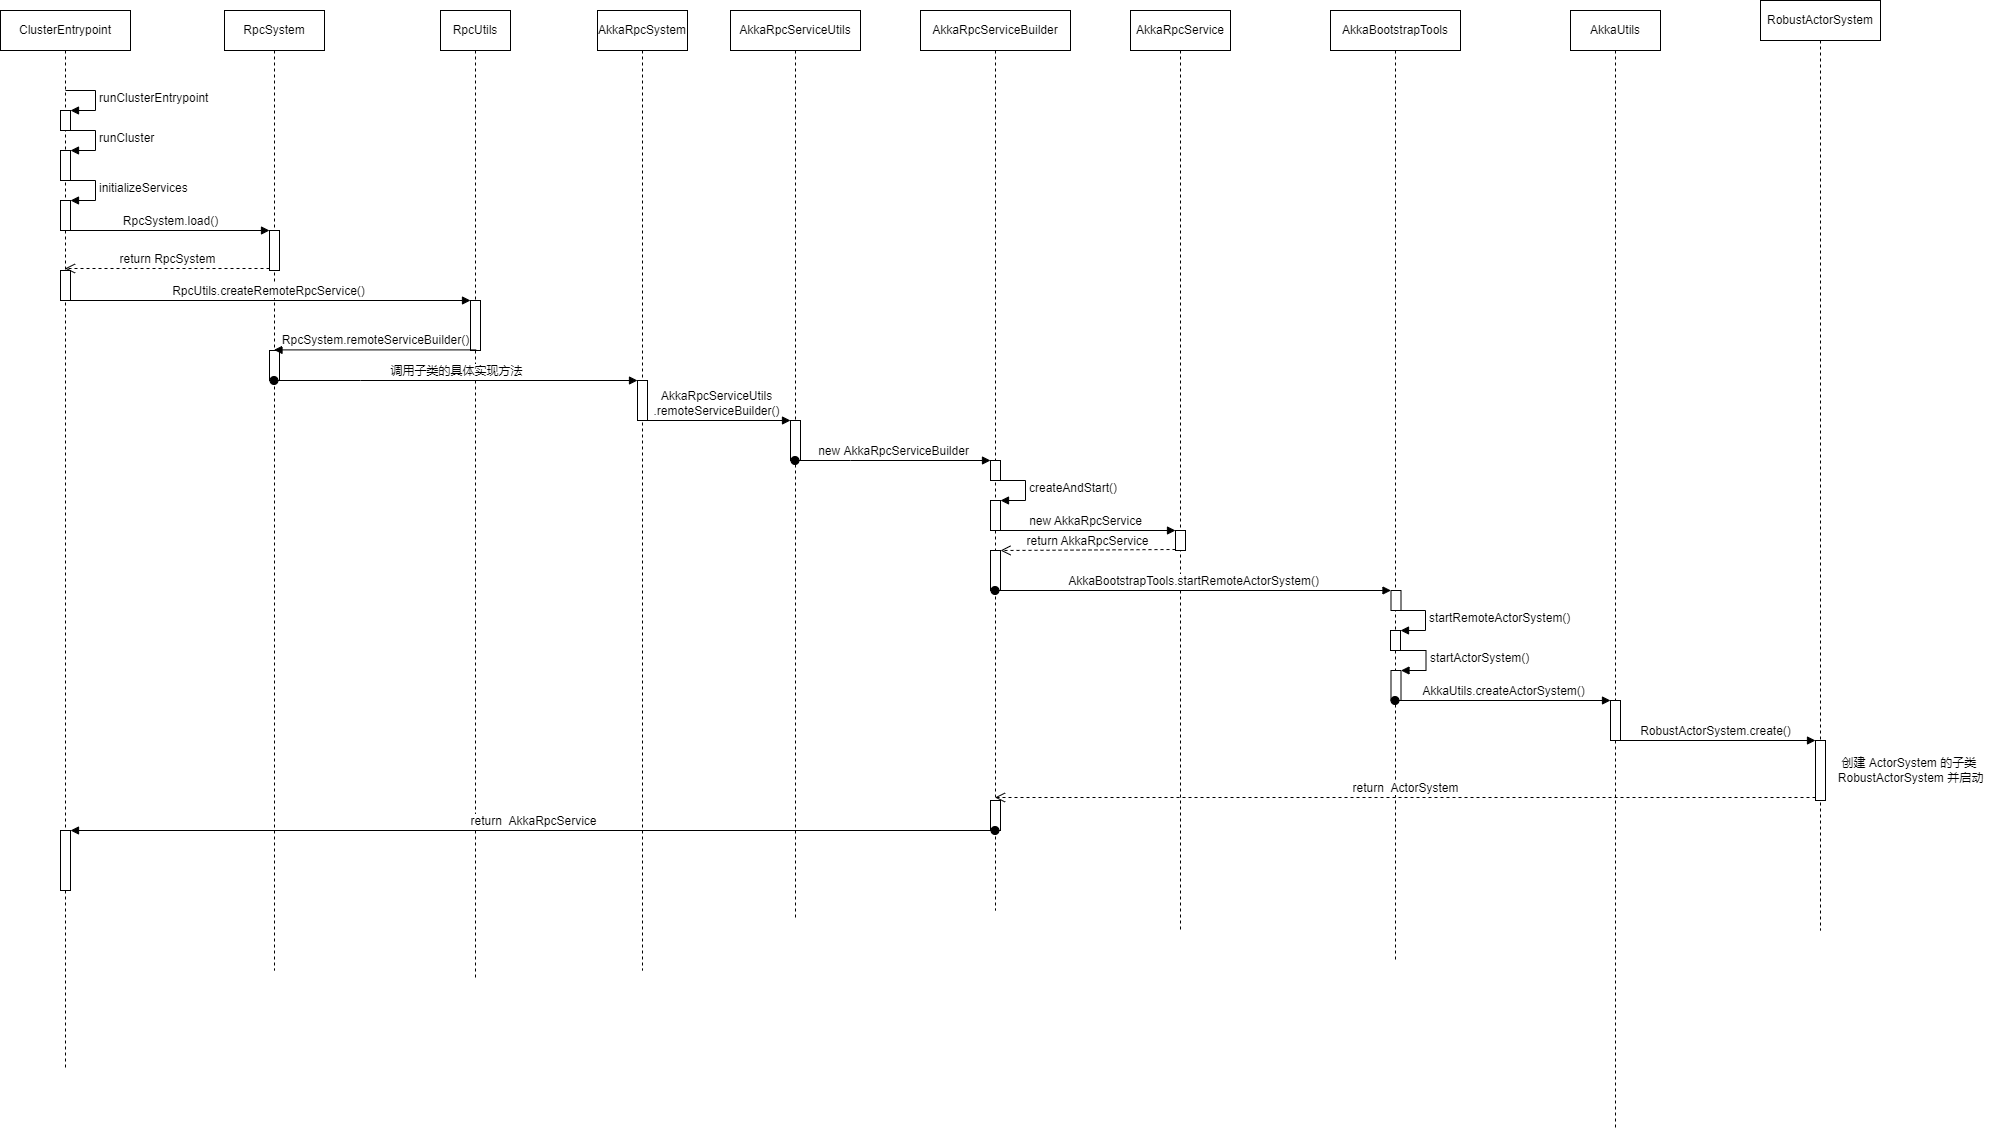

The diagram above was exported from draw.io. Its source (the exported page's mxGraphModel, read from the mxfile embedded in the PNG):
<mxGraphModel dx="1550" dy="830" grid="1" gridSize="10" guides="1" tooltips="1" connect="1" arrows="1" fold="1" page="1" pageScale="1" pageWidth="827" pageHeight="1169" math="0" shadow="0">
  <root>
    <mxCell id="0" />
    <mxCell id="1" parent="0" />
    <mxCell id="kJ-OgBw4GZnXZwj6xBWm-1" value="ClusterEntrypoint" style="shape=umlLifeline;perimeter=lifelinePerimeter;whiteSpace=wrap;html=1;container=1;collapsible=0;recursiveResize=0;outlineConnect=0;" vertex="1" parent="1">
      <mxGeometry x="140" y="150" width="130" height="1060" as="geometry" />
    </mxCell>
    <mxCell id="kJ-OgBw4GZnXZwj6xBWm-4" value="" style="html=1;points=[];perimeter=orthogonalPerimeter;" vertex="1" parent="kJ-OgBw4GZnXZwj6xBWm-1">
      <mxGeometry x="60" y="100" width="10" height="20" as="geometry" />
    </mxCell>
    <mxCell id="kJ-OgBw4GZnXZwj6xBWm-5" value="&lt;span style=&quot;font-size: 11px;&quot;&gt;runClusterEntrypoint&lt;/span&gt;" style="edgeStyle=orthogonalEdgeStyle;html=1;align=left;spacingLeft=2;endArrow=block;rounded=0;entryX=1;entryY=0;" edge="1" target="kJ-OgBw4GZnXZwj6xBWm-4" parent="kJ-OgBw4GZnXZwj6xBWm-1">
      <mxGeometry relative="1" as="geometry">
        <mxPoint x="65" y="80" as="sourcePoint" />
        <Array as="points">
          <mxPoint x="95" y="80" />
        </Array>
      </mxGeometry>
    </mxCell>
    <mxCell id="kJ-OgBw4GZnXZwj6xBWm-8" value="" style="html=1;points=[];perimeter=orthogonalPerimeter;" vertex="1" parent="kJ-OgBw4GZnXZwj6xBWm-1">
      <mxGeometry x="60" y="140" width="10" height="30" as="geometry" />
    </mxCell>
    <mxCell id="kJ-OgBw4GZnXZwj6xBWm-9" value="runCluster" style="edgeStyle=orthogonalEdgeStyle;html=1;align=left;spacingLeft=2;endArrow=block;rounded=0;entryX=1;entryY=0;" edge="1" target="kJ-OgBw4GZnXZwj6xBWm-8" parent="kJ-OgBw4GZnXZwj6xBWm-1">
      <mxGeometry relative="1" as="geometry">
        <mxPoint x="65" y="120" as="sourcePoint" />
        <Array as="points">
          <mxPoint x="95" y="120" />
        </Array>
      </mxGeometry>
    </mxCell>
    <mxCell id="kJ-OgBw4GZnXZwj6xBWm-10" value="" style="html=1;points=[];perimeter=orthogonalPerimeter;" vertex="1" parent="kJ-OgBw4GZnXZwj6xBWm-1">
      <mxGeometry x="60" y="190" width="10" height="30" as="geometry" />
    </mxCell>
    <mxCell id="kJ-OgBw4GZnXZwj6xBWm-11" value="initializeServices" style="edgeStyle=orthogonalEdgeStyle;html=1;align=left;spacingLeft=2;endArrow=block;rounded=0;entryX=1;entryY=0;" edge="1" target="kJ-OgBw4GZnXZwj6xBWm-10" parent="kJ-OgBw4GZnXZwj6xBWm-1">
      <mxGeometry relative="1" as="geometry">
        <mxPoint x="65" y="170" as="sourcePoint" />
        <Array as="points">
          <mxPoint x="95" y="170" />
        </Array>
      </mxGeometry>
    </mxCell>
    <mxCell id="kJ-OgBw4GZnXZwj6xBWm-16" value="" style="html=1;points=[];perimeter=orthogonalPerimeter;" vertex="1" parent="kJ-OgBw4GZnXZwj6xBWm-1">
      <mxGeometry x="60" y="260" width="10" height="30" as="geometry" />
    </mxCell>
    <mxCell id="kJ-OgBw4GZnXZwj6xBWm-71" value="" style="html=1;points=[];perimeter=orthogonalPerimeter;" vertex="1" parent="kJ-OgBw4GZnXZwj6xBWm-1">
      <mxGeometry x="60" y="820" width="10" height="60" as="geometry" />
    </mxCell>
    <mxCell id="kJ-OgBw4GZnXZwj6xBWm-12" value="RpcSystem" style="shape=umlLifeline;perimeter=lifelinePerimeter;whiteSpace=wrap;html=1;container=1;collapsible=0;recursiveResize=0;outlineConnect=0;" vertex="1" parent="1">
      <mxGeometry x="364" y="150" width="100" height="960" as="geometry" />
    </mxCell>
    <mxCell id="kJ-OgBw4GZnXZwj6xBWm-13" value="" style="html=1;points=[];perimeter=orthogonalPerimeter;" vertex="1" parent="kJ-OgBw4GZnXZwj6xBWm-12">
      <mxGeometry x="45" y="220" width="10" height="40" as="geometry" />
    </mxCell>
    <mxCell id="kJ-OgBw4GZnXZwj6xBWm-21" value="" style="html=1;points=[];perimeter=orthogonalPerimeter;" vertex="1" parent="kJ-OgBw4GZnXZwj6xBWm-12">
      <mxGeometry x="45" y="340" width="10" height="30" as="geometry" />
    </mxCell>
    <mxCell id="kJ-OgBw4GZnXZwj6xBWm-14" value="RpcSystem.load()" style="html=1;verticalAlign=bottom;endArrow=block;entryX=0;entryY=0;rounded=0;" edge="1" target="kJ-OgBw4GZnXZwj6xBWm-13" parent="1" source="kJ-OgBw4GZnXZwj6xBWm-10">
      <mxGeometry relative="1" as="geometry">
        <mxPoint x="360" y="370" as="sourcePoint" />
      </mxGeometry>
    </mxCell>
    <mxCell id="kJ-OgBw4GZnXZwj6xBWm-15" value="return RpcSystem" style="html=1;verticalAlign=bottom;endArrow=open;dashed=1;endSize=8;exitX=0;exitY=0.95;rounded=0;" edge="1" source="kJ-OgBw4GZnXZwj6xBWm-13" parent="1" target="kJ-OgBw4GZnXZwj6xBWm-1">
      <mxGeometry relative="1" as="geometry">
        <mxPoint x="360" y="446" as="targetPoint" />
      </mxGeometry>
    </mxCell>
    <mxCell id="kJ-OgBw4GZnXZwj6xBWm-17" value="RpcUtils" style="shape=umlLifeline;perimeter=lifelinePerimeter;whiteSpace=wrap;html=1;container=1;collapsible=0;recursiveResize=0;outlineConnect=0;" vertex="1" parent="1">
      <mxGeometry x="580" y="150" width="70" height="970" as="geometry" />
    </mxCell>
    <mxCell id="kJ-OgBw4GZnXZwj6xBWm-18" value="" style="html=1;points=[];perimeter=orthogonalPerimeter;" vertex="1" parent="kJ-OgBw4GZnXZwj6xBWm-17">
      <mxGeometry x="30" y="290" width="10" height="50" as="geometry" />
    </mxCell>
    <mxCell id="kJ-OgBw4GZnXZwj6xBWm-19" value="RpcUtils.createRemoteRpcService()" style="html=1;verticalAlign=bottom;endArrow=block;entryX=0;entryY=0;rounded=0;" edge="1" target="kJ-OgBw4GZnXZwj6xBWm-18" parent="1" source="kJ-OgBw4GZnXZwj6xBWm-1">
      <mxGeometry relative="1" as="geometry">
        <mxPoint x="490" y="440" as="sourcePoint" />
      </mxGeometry>
    </mxCell>
    <mxCell id="kJ-OgBw4GZnXZwj6xBWm-23" value="RpcSystem.remoteServiceBuilder()" style="html=1;verticalAlign=bottom;endArrow=block;rounded=0;exitX=0.567;exitY=0.988;exitDx=0;exitDy=0;exitPerimeter=0;" edge="1" parent="1" source="kJ-OgBw4GZnXZwj6xBWm-18" target="kJ-OgBw4GZnXZwj6xBWm-12">
      <mxGeometry width="80" relative="1" as="geometry">
        <mxPoint x="610" y="410" as="sourcePoint" />
        <mxPoint x="690" y="410" as="targetPoint" />
      </mxGeometry>
    </mxCell>
    <mxCell id="kJ-OgBw4GZnXZwj6xBWm-25" value="AkkaRpcSystem" style="shape=umlLifeline;perimeter=lifelinePerimeter;whiteSpace=wrap;html=1;container=1;collapsible=0;recursiveResize=0;outlineConnect=0;" vertex="1" parent="1">
      <mxGeometry x="737" y="150" width="90" height="960" as="geometry" />
    </mxCell>
    <mxCell id="kJ-OgBw4GZnXZwj6xBWm-26" value="" style="html=1;points=[];perimeter=orthogonalPerimeter;" vertex="1" parent="kJ-OgBw4GZnXZwj6xBWm-25">
      <mxGeometry x="40" y="370" width="10" height="40" as="geometry" />
    </mxCell>
    <mxCell id="kJ-OgBw4GZnXZwj6xBWm-27" value="调用子类的具体实现方法" style="html=1;verticalAlign=bottom;startArrow=oval;endArrow=block;startSize=8;rounded=0;" edge="1" target="kJ-OgBw4GZnXZwj6xBWm-26" parent="1" source="kJ-OgBw4GZnXZwj6xBWm-12">
      <mxGeometry relative="1" as="geometry">
        <mxPoint x="720" y="520" as="sourcePoint" />
        <Array as="points">
          <mxPoint x="500" y="520" />
        </Array>
      </mxGeometry>
    </mxCell>
    <mxCell id="kJ-OgBw4GZnXZwj6xBWm-28" value="AkkaRpcServiceUtils" style="shape=umlLifeline;perimeter=lifelinePerimeter;whiteSpace=wrap;html=1;container=1;collapsible=0;recursiveResize=0;outlineConnect=0;" vertex="1" parent="1">
      <mxGeometry x="870" y="150" width="130" height="910" as="geometry" />
    </mxCell>
    <mxCell id="kJ-OgBw4GZnXZwj6xBWm-34" value="" style="html=1;points=[];perimeter=orthogonalPerimeter;" vertex="1" parent="kJ-OgBw4GZnXZwj6xBWm-28">
      <mxGeometry x="60" y="410" width="10" height="40" as="geometry" />
    </mxCell>
    <mxCell id="kJ-OgBw4GZnXZwj6xBWm-35" value="AkkaRpcServiceUtils&lt;br&gt;.remoteServiceBuilder()" style="html=1;verticalAlign=bottom;endArrow=block;entryX=0;entryY=0;rounded=0;" edge="1" target="kJ-OgBw4GZnXZwj6xBWm-34" parent="1" source="kJ-OgBw4GZnXZwj6xBWm-25">
      <mxGeometry relative="1" as="geometry">
        <mxPoint x="960" y="610" as="sourcePoint" />
      </mxGeometry>
    </mxCell>
    <mxCell id="kJ-OgBw4GZnXZwj6xBWm-40" value="&lt;span style=&quot;font-size: 11px; background-color: rgb(255, 255, 255);&quot;&gt;AkkaRpcServiceBuilder&lt;/span&gt;" style="shape=umlLifeline;perimeter=lifelinePerimeter;whiteSpace=wrap;html=1;container=1;collapsible=0;recursiveResize=0;outlineConnect=0;" vertex="1" parent="1">
      <mxGeometry x="1060" y="150" width="150" height="900" as="geometry" />
    </mxCell>
    <mxCell id="kJ-OgBw4GZnXZwj6xBWm-42" value="" style="html=1;points=[];perimeter=orthogonalPerimeter;" vertex="1" parent="kJ-OgBw4GZnXZwj6xBWm-40">
      <mxGeometry x="70" y="450" width="10" height="20" as="geometry" />
    </mxCell>
    <mxCell id="kJ-OgBw4GZnXZwj6xBWm-44" value="" style="html=1;points=[];perimeter=orthogonalPerimeter;" vertex="1" parent="kJ-OgBw4GZnXZwj6xBWm-40">
      <mxGeometry x="70" y="490" width="10" height="30" as="geometry" />
    </mxCell>
    <mxCell id="kJ-OgBw4GZnXZwj6xBWm-45" value="createAndStart()" style="edgeStyle=orthogonalEdgeStyle;html=1;align=left;spacingLeft=2;endArrow=block;rounded=0;entryX=1;entryY=0;" edge="1" target="kJ-OgBw4GZnXZwj6xBWm-44" parent="kJ-OgBw4GZnXZwj6xBWm-40">
      <mxGeometry relative="1" as="geometry">
        <mxPoint x="75" y="470" as="sourcePoint" />
        <Array as="points">
          <mxPoint x="105" y="470" />
        </Array>
      </mxGeometry>
    </mxCell>
    <mxCell id="kJ-OgBw4GZnXZwj6xBWm-50" value="" style="html=1;points=[];perimeter=orthogonalPerimeter;" vertex="1" parent="kJ-OgBw4GZnXZwj6xBWm-40">
      <mxGeometry x="70" y="540" width="10" height="40" as="geometry" />
    </mxCell>
    <mxCell id="kJ-OgBw4GZnXZwj6xBWm-37" value="" style="html=1;points=[];perimeter=orthogonalPerimeter;" vertex="1" parent="kJ-OgBw4GZnXZwj6xBWm-40">
      <mxGeometry x="70" y="790" width="10" height="30" as="geometry" />
    </mxCell>
    <mxCell id="kJ-OgBw4GZnXZwj6xBWm-43" value="new AkkaRpcServiceBuilder" style="html=1;verticalAlign=bottom;startArrow=oval;endArrow=block;startSize=8;rounded=0;" edge="1" target="kJ-OgBw4GZnXZwj6xBWm-42" parent="1" source="kJ-OgBw4GZnXZwj6xBWm-28">
      <mxGeometry relative="1" as="geometry">
        <mxPoint x="940" y="600" as="sourcePoint" />
        <Array as="points">
          <mxPoint x="990" y="600" />
        </Array>
      </mxGeometry>
    </mxCell>
    <mxCell id="kJ-OgBw4GZnXZwj6xBWm-46" value="AkkaRpcService" style="shape=umlLifeline;perimeter=lifelinePerimeter;whiteSpace=wrap;html=1;container=1;collapsible=0;recursiveResize=0;outlineConnect=0;" vertex="1" parent="1">
      <mxGeometry x="1270" y="150" width="100" height="920" as="geometry" />
    </mxCell>
    <mxCell id="kJ-OgBw4GZnXZwj6xBWm-47" value="" style="html=1;points=[];perimeter=orthogonalPerimeter;" vertex="1" parent="kJ-OgBw4GZnXZwj6xBWm-46">
      <mxGeometry x="45" y="520" width="10" height="20" as="geometry" />
    </mxCell>
    <mxCell id="kJ-OgBw4GZnXZwj6xBWm-48" value="new&amp;nbsp;AkkaRpcService" style="html=1;verticalAlign=bottom;endArrow=block;entryX=0;entryY=0;rounded=0;" edge="1" target="kJ-OgBw4GZnXZwj6xBWm-47" parent="1" source="kJ-OgBw4GZnXZwj6xBWm-40">
      <mxGeometry relative="1" as="geometry">
        <mxPoint x="1211" y="700" as="sourcePoint" />
      </mxGeometry>
    </mxCell>
    <mxCell id="kJ-OgBw4GZnXZwj6xBWm-49" value="return&amp;nbsp;AkkaRpcService" style="html=1;verticalAlign=bottom;endArrow=open;dashed=1;endSize=8;exitX=0;exitY=0.95;rounded=0;" edge="1" source="kJ-OgBw4GZnXZwj6xBWm-47" parent="1" target="kJ-OgBw4GZnXZwj6xBWm-50">
      <mxGeometry relative="1" as="geometry">
        <mxPoint x="1211" y="776" as="targetPoint" />
      </mxGeometry>
    </mxCell>
    <mxCell id="kJ-OgBw4GZnXZwj6xBWm-51" value="RobustActorSystem" style="shape=umlLifeline;perimeter=lifelinePerimeter;whiteSpace=wrap;html=1;container=1;collapsible=0;recursiveResize=0;outlineConnect=0;" vertex="1" parent="1">
      <mxGeometry x="1900" y="140" width="120" height="930" as="geometry" />
    </mxCell>
    <mxCell id="kJ-OgBw4GZnXZwj6xBWm-67" value="" style="html=1;points=[];perimeter=orthogonalPerimeter;" vertex="1" parent="kJ-OgBw4GZnXZwj6xBWm-51">
      <mxGeometry x="55" y="740" width="10" height="60" as="geometry" />
    </mxCell>
    <mxCell id="kJ-OgBw4GZnXZwj6xBWm-52" value="AkkaBootstrapTools" style="shape=umlLifeline;perimeter=lifelinePerimeter;whiteSpace=wrap;html=1;container=1;collapsible=0;recursiveResize=0;outlineConnect=0;" vertex="1" parent="1">
      <mxGeometry x="1470" y="150" width="130" height="950" as="geometry" />
    </mxCell>
    <mxCell id="kJ-OgBw4GZnXZwj6xBWm-53" value="" style="html=1;points=[];perimeter=orthogonalPerimeter;" vertex="1" parent="kJ-OgBw4GZnXZwj6xBWm-52">
      <mxGeometry x="60.5" y="580" width="10" height="20" as="geometry" />
    </mxCell>
    <mxCell id="kJ-OgBw4GZnXZwj6xBWm-57" value="" style="html=1;points=[];perimeter=orthogonalPerimeter;" vertex="1" parent="kJ-OgBw4GZnXZwj6xBWm-52">
      <mxGeometry x="60" y="620" width="10" height="20" as="geometry" />
    </mxCell>
    <mxCell id="kJ-OgBw4GZnXZwj6xBWm-58" value="startRemoteActorSystem()" style="edgeStyle=orthogonalEdgeStyle;html=1;align=left;spacingLeft=2;endArrow=block;rounded=0;entryX=1;entryY=0;" edge="1" target="kJ-OgBw4GZnXZwj6xBWm-57" parent="kJ-OgBw4GZnXZwj6xBWm-52">
      <mxGeometry relative="1" as="geometry">
        <mxPoint x="65" y="600" as="sourcePoint" />
        <Array as="points">
          <mxPoint x="95" y="600" />
        </Array>
      </mxGeometry>
    </mxCell>
    <mxCell id="kJ-OgBw4GZnXZwj6xBWm-59" value="" style="html=1;points=[];perimeter=orthogonalPerimeter;" vertex="1" parent="kJ-OgBw4GZnXZwj6xBWm-52">
      <mxGeometry x="60.5" y="660" width="10" height="30" as="geometry" />
    </mxCell>
    <mxCell id="kJ-OgBw4GZnXZwj6xBWm-60" value="startActorSystem()" style="edgeStyle=orthogonalEdgeStyle;html=1;align=left;spacingLeft=2;endArrow=block;rounded=0;entryX=1;entryY=0;" edge="1" target="kJ-OgBw4GZnXZwj6xBWm-59" parent="kJ-OgBw4GZnXZwj6xBWm-52">
      <mxGeometry relative="1" as="geometry">
        <mxPoint x="65.5" y="640" as="sourcePoint" />
        <Array as="points">
          <mxPoint x="95.5" y="640" />
        </Array>
      </mxGeometry>
    </mxCell>
    <mxCell id="kJ-OgBw4GZnXZwj6xBWm-54" value="AkkaBootstrapTools.startRemoteActorSystem()" style="html=1;verticalAlign=bottom;startArrow=oval;endArrow=block;startSize=8;rounded=0;" edge="1" target="kJ-OgBw4GZnXZwj6xBWm-53" parent="1" source="kJ-OgBw4GZnXZwj6xBWm-40">
      <mxGeometry relative="1" as="geometry">
        <mxPoint x="1325" y="730" as="sourcePoint" />
      </mxGeometry>
    </mxCell>
    <mxCell id="kJ-OgBw4GZnXZwj6xBWm-61" value="AkkaUtils" style="shape=umlLifeline;perimeter=lifelinePerimeter;whiteSpace=wrap;html=1;container=1;collapsible=0;recursiveResize=0;outlineConnect=0;" vertex="1" parent="1">
      <mxGeometry x="1710" y="150" width="90" height="1120" as="geometry" />
    </mxCell>
    <mxCell id="kJ-OgBw4GZnXZwj6xBWm-62" value="" style="html=1;points=[];perimeter=orthogonalPerimeter;" vertex="1" parent="kJ-OgBw4GZnXZwj6xBWm-61">
      <mxGeometry x="40" y="690" width="10" height="40" as="geometry" />
    </mxCell>
    <mxCell id="kJ-OgBw4GZnXZwj6xBWm-63" value="AkkaUtils.createActorSystem()" style="html=1;verticalAlign=bottom;startArrow=oval;endArrow=block;startSize=8;rounded=0;" edge="1" target="kJ-OgBw4GZnXZwj6xBWm-62" parent="1" source="kJ-OgBw4GZnXZwj6xBWm-52">
      <mxGeometry relative="1" as="geometry">
        <mxPoint x="1600" y="840" as="sourcePoint" />
      </mxGeometry>
    </mxCell>
    <mxCell id="kJ-OgBw4GZnXZwj6xBWm-68" value="RobustActorSystem.create()" style="html=1;verticalAlign=bottom;endArrow=block;entryX=0;entryY=0;rounded=0;" edge="1" target="kJ-OgBw4GZnXZwj6xBWm-67" parent="1" source="kJ-OgBw4GZnXZwj6xBWm-61">
      <mxGeometry relative="1" as="geometry">
        <mxPoint x="1890" y="860" as="sourcePoint" />
      </mxGeometry>
    </mxCell>
    <mxCell id="kJ-OgBw4GZnXZwj6xBWm-70" value="创建 ActorSystem 的子类&amp;nbsp;&lt;br&gt;&lt;span style=&quot;&quot;&gt;RobustActorSystem 并启动&lt;/span&gt;" style="text;html=1;align=center;verticalAlign=middle;resizable=0;points=[];autosize=1;strokeColor=none;fillColor=none;" vertex="1" parent="1">
      <mxGeometry x="1965" y="890" width="170" height="40" as="geometry" />
    </mxCell>
    <mxCell id="kJ-OgBw4GZnXZwj6xBWm-69" value="return&amp;nbsp; ActorSystem" style="html=1;verticalAlign=bottom;endArrow=open;dashed=1;endSize=8;exitX=0;exitY=0.95;rounded=0;" edge="1" source="kJ-OgBw4GZnXZwj6xBWm-67" parent="1" target="kJ-OgBw4GZnXZwj6xBWm-40">
      <mxGeometry relative="1" as="geometry">
        <mxPoint x="1260" y="936" as="targetPoint" />
      </mxGeometry>
    </mxCell>
    <mxCell id="kJ-OgBw4GZnXZwj6xBWm-72" value="return&amp;nbsp; AkkaRpcService" style="html=1;verticalAlign=bottom;startArrow=oval;endArrow=block;startSize=8;rounded=0;" edge="1" target="kJ-OgBw4GZnXZwj6xBWm-71" parent="1" source="kJ-OgBw4GZnXZwj6xBWm-40">
      <mxGeometry relative="1" as="geometry">
        <mxPoint x="464" y="1040" as="sourcePoint" />
      </mxGeometry>
    </mxCell>
  </root>
</mxGraphModel>